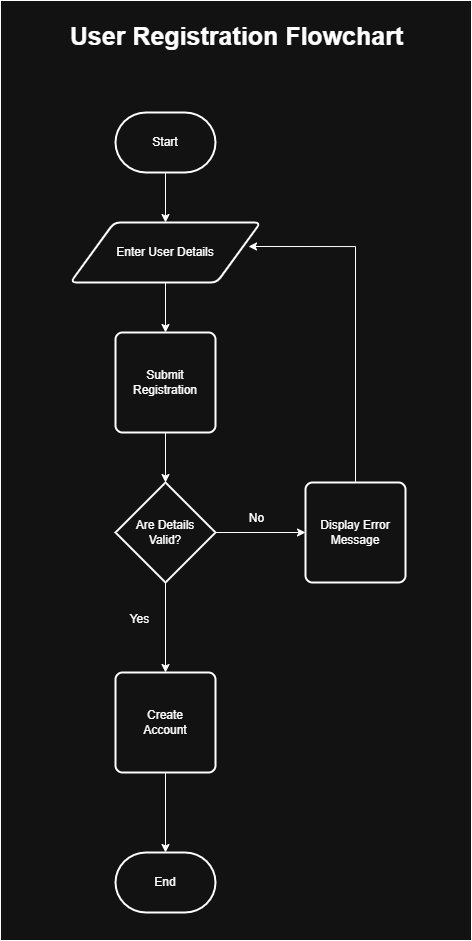

The diagram above was exported from draw.io. Its source (the exported page's mxGraphModel, read from the mxfile embedded in the PNG):
<mxGraphModel dx="922" dy="2069" grid="1" gridSize="10" guides="1" tooltips="1" connect="1" arrows="1" fold="1" page="1" pageScale="1" pageWidth="850" pageHeight="1100" math="0" shadow="0">
  <root>
    <mxCell id="0" />
    <mxCell id="1" parent="0" />
    <mxCell id="7Gsp6Mi6_y4KvyC4qNb1-21" value="" style="whiteSpace=wrap;html=1;aspect=fixed;" vertex="1" parent="1">
      <mxGeometry x="245" y="-22" width="471" height="940" as="geometry" />
    </mxCell>
    <mxCell id="7Gsp6Mi6_y4KvyC4qNb1-11" style="edgeStyle=orthogonalEdgeStyle;rounded=0;orthogonalLoop=1;jettySize=auto;html=1;entryX=0.5;entryY=0;entryDx=0;entryDy=0;" edge="1" parent="1" source="7Gsp6Mi6_y4KvyC4qNb1-1" target="7Gsp6Mi6_y4KvyC4qNb1-6">
      <mxGeometry relative="1" as="geometry" />
    </mxCell>
    <mxCell id="7Gsp6Mi6_y4KvyC4qNb1-1" value="Start" style="strokeWidth=2;html=1;shape=mxgraph.flowchart.terminator;whiteSpace=wrap;" vertex="1" parent="1">
      <mxGeometry x="360" y="90" width="100" height="60" as="geometry" />
    </mxCell>
    <mxCell id="7Gsp6Mi6_y4KvyC4qNb1-2" value="End" style="strokeWidth=2;html=1;shape=mxgraph.flowchart.terminator;whiteSpace=wrap;" vertex="1" parent="1">
      <mxGeometry x="360" y="830" width="100" height="60" as="geometry" />
    </mxCell>
    <mxCell id="7Gsp6Mi6_y4KvyC4qNb1-12" style="edgeStyle=orthogonalEdgeStyle;rounded=0;orthogonalLoop=1;jettySize=auto;html=1;entryX=0.5;entryY=0;entryDx=0;entryDy=0;" edge="1" parent="1" source="7Gsp6Mi6_y4KvyC4qNb1-6" target="7Gsp6Mi6_y4KvyC4qNb1-7">
      <mxGeometry relative="1" as="geometry" />
    </mxCell>
    <mxCell id="7Gsp6Mi6_y4KvyC4qNb1-6" value="Enter User Details" style="shape=parallelogram;html=1;strokeWidth=2;perimeter=parallelogramPerimeter;whiteSpace=wrap;rounded=1;arcSize=12;size=0.23;" vertex="1" parent="1">
      <mxGeometry x="315" y="200" width="190" height="60" as="geometry" />
    </mxCell>
    <mxCell id="7Gsp6Mi6_y4KvyC4qNb1-7" value="Submit&lt;div&gt;Registration&lt;/div&gt;" style="rounded=1;whiteSpace=wrap;html=1;absoluteArcSize=1;arcSize=14;strokeWidth=2;" vertex="1" parent="1">
      <mxGeometry x="360" y="310" width="100" height="100" as="geometry" />
    </mxCell>
    <mxCell id="7Gsp6Mi6_y4KvyC4qNb1-14" style="edgeStyle=orthogonalEdgeStyle;rounded=0;orthogonalLoop=1;jettySize=auto;html=1;entryX=0.5;entryY=0;entryDx=0;entryDy=0;" edge="1" parent="1" source="7Gsp6Mi6_y4KvyC4qNb1-8" target="7Gsp6Mi6_y4KvyC4qNb1-9">
      <mxGeometry relative="1" as="geometry" />
    </mxCell>
    <mxCell id="7Gsp6Mi6_y4KvyC4qNb1-16" style="edgeStyle=orthogonalEdgeStyle;rounded=0;orthogonalLoop=1;jettySize=auto;html=1;entryX=0;entryY=0.5;entryDx=0;entryDy=0;" edge="1" parent="1" source="7Gsp6Mi6_y4KvyC4qNb1-8" target="7Gsp6Mi6_y4KvyC4qNb1-15">
      <mxGeometry relative="1" as="geometry" />
    </mxCell>
    <mxCell id="7Gsp6Mi6_y4KvyC4qNb1-8" value="Are Details&lt;div&gt;Valid?&lt;/div&gt;" style="strokeWidth=2;html=1;shape=mxgraph.flowchart.decision;whiteSpace=wrap;" vertex="1" parent="1">
      <mxGeometry x="360" y="460" width="100" height="100" as="geometry" />
    </mxCell>
    <mxCell id="7Gsp6Mi6_y4KvyC4qNb1-9" value="Create&lt;div&gt;Account&lt;/div&gt;" style="rounded=1;whiteSpace=wrap;html=1;absoluteArcSize=1;arcSize=14;strokeWidth=2;" vertex="1" parent="1">
      <mxGeometry x="360" y="650" width="100" height="100" as="geometry" />
    </mxCell>
    <mxCell id="7Gsp6Mi6_y4KvyC4qNb1-13" style="edgeStyle=orthogonalEdgeStyle;rounded=0;orthogonalLoop=1;jettySize=auto;html=1;entryX=0.5;entryY=0;entryDx=0;entryDy=0;entryPerimeter=0;" edge="1" parent="1" source="7Gsp6Mi6_y4KvyC4qNb1-7" target="7Gsp6Mi6_y4KvyC4qNb1-8">
      <mxGeometry relative="1" as="geometry" />
    </mxCell>
    <mxCell id="7Gsp6Mi6_y4KvyC4qNb1-15" value="Display Error&lt;div&gt;Message&lt;/div&gt;" style="rounded=1;whiteSpace=wrap;html=1;absoluteArcSize=1;arcSize=14;strokeWidth=2;" vertex="1" parent="1">
      <mxGeometry x="550" y="460" width="100" height="100" as="geometry" />
    </mxCell>
    <mxCell id="7Gsp6Mi6_y4KvyC4qNb1-17" style="edgeStyle=orthogonalEdgeStyle;rounded=0;orthogonalLoop=1;jettySize=auto;html=1;exitX=0.5;exitY=0;exitDx=0;exitDy=0;entryX=0.937;entryY=0.4;entryDx=0;entryDy=0;entryPerimeter=0;" edge="1" parent="1" source="7Gsp6Mi6_y4KvyC4qNb1-15" target="7Gsp6Mi6_y4KvyC4qNb1-6">
      <mxGeometry relative="1" as="geometry">
        <Array as="points">
          <mxPoint x="600" y="224" />
        </Array>
      </mxGeometry>
    </mxCell>
    <mxCell id="7Gsp6Mi6_y4KvyC4qNb1-18" value="No" style="text;html=1;align=center;verticalAlign=middle;resizable=0;points=[];autosize=1;strokeColor=none;fillColor=none;" vertex="1" parent="1">
      <mxGeometry x="481" y="481" width="40" height="30" as="geometry" />
    </mxCell>
    <mxCell id="7Gsp6Mi6_y4KvyC4qNb1-19" value="Yes" style="text;html=1;align=center;verticalAlign=middle;resizable=0;points=[];autosize=1;strokeColor=none;fillColor=none;" vertex="1" parent="1">
      <mxGeometry x="364" y="582" width="40" height="30" as="geometry" />
    </mxCell>
    <mxCell id="7Gsp6Mi6_y4KvyC4qNb1-20" style="edgeStyle=orthogonalEdgeStyle;rounded=0;orthogonalLoop=1;jettySize=auto;html=1;entryX=0.5;entryY=0;entryDx=0;entryDy=0;entryPerimeter=0;" edge="1" parent="1" source="7Gsp6Mi6_y4KvyC4qNb1-9" target="7Gsp6Mi6_y4KvyC4qNb1-2">
      <mxGeometry relative="1" as="geometry" />
    </mxCell>
    <mxCell id="7Gsp6Mi6_y4KvyC4qNb1-22" value="&lt;font style=&quot;font-size: 25px;&quot;&gt;&lt;b&gt;User Registration Flowchart&lt;/b&gt;&lt;/font&gt;" style="text;html=1;align=center;verticalAlign=middle;resizable=0;points=[];autosize=1;strokeColor=none;fillColor=none;" vertex="1" parent="1">
      <mxGeometry x="300.5" y="-7" width="360" height="40" as="geometry" />
    </mxCell>
  </root>
</mxGraphModel>